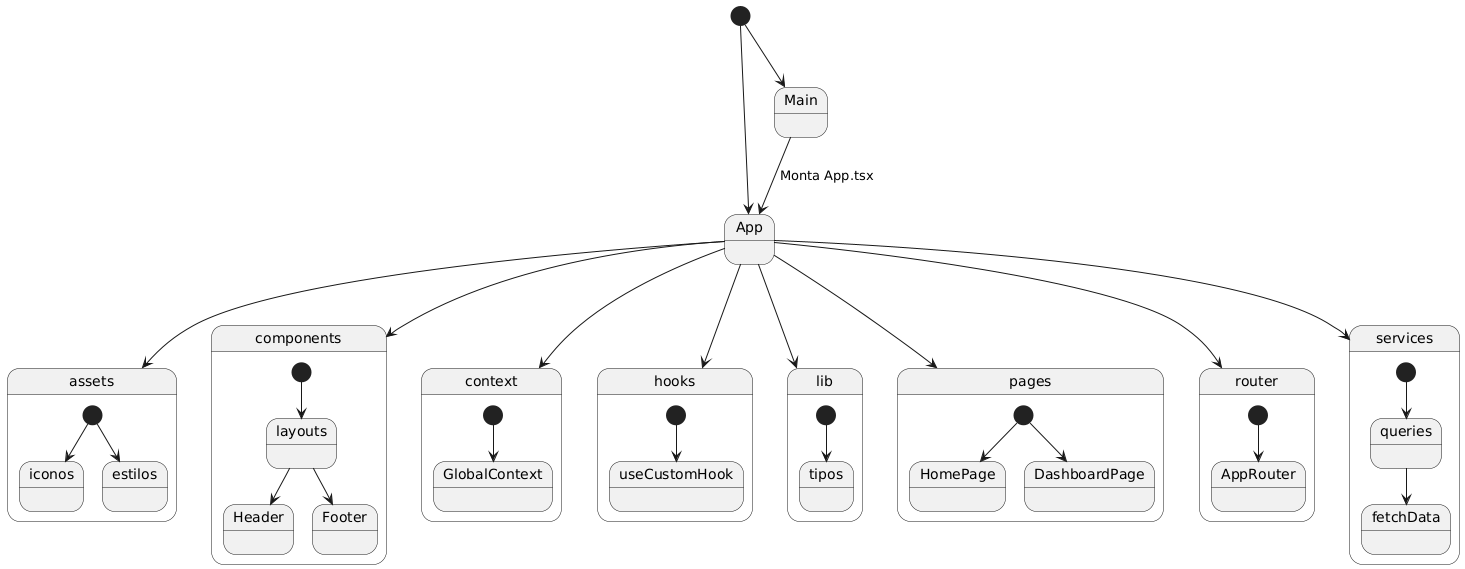

The diagram above was rendered by PlantUML. Its source (embedded in the PNG):
@startuml
[*] --> App
[*] --> Main

Main --> App : Monta App.tsx

state "assets" as Assets {
    [*] --> iconos
    [*] --> estilos
}

state "components" as Components {
    [*] --> layouts
    layouts --> Header
    layouts --> Footer
}

state "context" as Context {
    [*] --> GlobalContext
}

state "hooks" as Hooks {
    [*] --> useCustomHook
}

state "lib" as Lib {
    [*] --> tipos
}

state "pages" as Pages {
    [*] --> HomePage
    [*] --> DashboardPage
}

state "router" as Router {
    [*] --> AppRouter
}

state "services" as Services {
    [*] --> queries
    queries --> fetchData
}

App --> Assets
App --> Components
App --> Context
App --> Hooks
App --> Lib
App --> Pages
App --> Router
App --> Services
@enduml